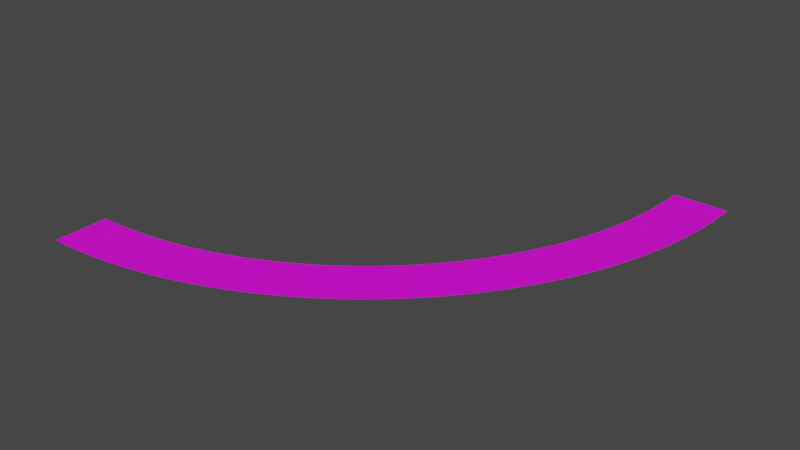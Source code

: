 # Source: curve200_L.blend  (saved by Blender 3.1.7; exported with 4.5.12 LTS)
import bpy
from mathutils import Matrix  # noqa: F401  (used for matrix-valued properties, if any)

bpy.ops.wm.read_factory_settings(use_empty=True)
scene = bpy.context.scene
scene.name = 'Scene'

# ---- images (referenced by path relative to the original .blend; pixels are not part of the script)
import os
ASSET_DIR = os.environ.get("B2B_ASSET_DIR", "")  # directory of the original .blend (textures are referenced by path, not embedded)
HERE = os.path.dirname(os.path.abspath(__file__))  # packed textures are extracted next to this script under _unpacked/

def load_image(name, relpath, width, height, colorspace="sRGB"):
    """Load a texture the original file referenced (path relative to the .blend, or extracted next to this script)."""
    p = next((c for c in (os.path.join(HERE, relpath), os.path.join(ASSET_DIR, relpath)) if relpath and os.path.exists(c)), "")
    if p:
        img = bpy.data.images.load(p, check_existing=True)
        img.name = name
    else:  # same state as the original file: an image datablock whose file is absent (Cycles renders it pink)
        img = bpy.data.images.new(name, width, height)
        img.source = "FILE"
        img.filepath = "//" + (relpath or name)
    img.colorspace_settings.name = colorspace
    return img
img_3lanes_straight_texture_corrected_png_001 = load_image('3lanes_straight_texture_corrected.png.001', '3lanes_straight_texture_corrected.png', 1024, 1024, 'sRGB')

# ---- materials (node trees are filled in below, after node groups)
mat_material_001 = bpy.data.materials.new('Material.001')
mat_material_001.use_transparent_shadow = False

# ---- material node trees
mat_material_001.use_nodes = True; mat_material_001.node_tree.nodes.clear()
_N = mat_material_001.node_tree.nodes; _L = mat_material_001.node_tree.links
n0 = _N.new('ShaderNodeBsdfPrincipled'); n0.name = 'Principled BSDF'; n0.location = (10, 300)
n0.distribution = 'GGX'
n0.subsurface_method = 'RANDOM_WALK_SKIN'
n0.inputs[3].default_value = 1.45
n0.inputs[27].default_value = (0.0, 0.0, 0.0, 1.0)
n0.inputs[28].default_value = 1.0
n1 = _N.new('ShaderNodeOutputMaterial'); n1.name = 'Material Output'; n1.location = (300, 300)
n2 = _N.new('ShaderNodeTexImage'); n2.name = 'Image Texture'; n2.location = (-280, 280)
n2.image = img_3lanes_straight_texture_corrected_png_001
n2.interpolation = 'Closest'
_L.new(n0.outputs[0], n1.inputs[0])
_L.new(n2.outputs[0], n0.inputs[0])
n1.is_active_output = True

# ---- world
world_world = bpy.data.worlds.new('World'); scene.world = world_world
world_world.use_nodes = True; world_world.node_tree.nodes.clear()
_N = world_world.node_tree.nodes; _L = world_world.node_tree.links
n0 = _N.new('ShaderNodeOutputWorld'); n0.name = 'World Output'; n0.location = (300, 300)
n1 = _N.new('ShaderNodeBackground'); n1.name = 'Background'; n1.location = (10, 300)
n1.inputs[0].default_value = (0.05088, 0.05088, 0.05088, 1.0)
_L.new(n1.outputs[0], n0.inputs[0])
n0.is_active_output = True
world_world.color = (0.05088, 0.05088, 0.05088)
world_world.use_sun_shadow = False
world_world.sun_shadow_jitter_overblur = 0.0

# ---- meshes
me_plane = bpy.data.meshes.new('Plane')
me_plane.from_pydata([(-1.0, -1.0, 0.0), (1.0, -1.0, 0.0), (-1.0, 1.0, 0.0), (1.0, 1.0, 0.0), (-0.9512, -1.0, 0.0), (-0.9024, -1.0, 0.0), (-0.8537, -1.0, 0.0), (-0.8049, -1.0, 0.0), (-0.7561, -1.0, 0.0), (-0.7073, -1.0, 0.0), (-0.6585, -1.0, 0.0), (-0.6098, -1.0, 0.0), (-0.561, -1.0, 0.0), (-0.5122, -1.0, 0.0), (-0.4634, -1.0, 0.0), (-0.4146, -1.0, 0.0), (-0.3659, -1.0, 0.0), (-0.3171, -1.0, 0.0), (-0.2683, -1.0, 0.0), (-0.2195, -1.0, 0.0), (-0.1707, -1.0, 0.0), (-0.122, -1.0, 0.0), (-0.07317, -1.0, 0.0), (-0.02439, -1.0, 0.0), (0.02439, -1.0, 0.0), (0.07317, -1.0, 0.0), (0.122, -1.0, 0.0), (0.1707, -1.0, 0.0), (0.2195, -1.0, 0.0), (0.2683, -1.0, 0.0), (0.3171, -1.0, 0.0), (0.3659, -1.0, 0.0), (0.4146, -1.0, 0.0), (0.5122, -1.0, 0.0), (0.561, -1.0, 0.0), (0.6098, -1.0, 0.0), (0.6585, -1.0, 0.0), (0.7073, -1.0, 0.0), (0.7561, -1.0, 0.0), (0.8049, -1.0, 0.0), (0.8537, -1.0, 0.0), (0.9024, -1.0, 0.0), (0.9512, -1.0, 0.0), (0.9512, 1.0, 0.0), (0.9024, 1.0, 0.0), (0.8537, 1.0, 0.0), (0.8049, 1.0, 0.0), (0.7561, 1.0, 0.0), (0.7073, 1.0, 0.0), (0.6585, 1.0, 0.0), (0.6098, 1.0, 0.0), (0.561, 1.0, 0.0), (0.5122, 1.0, 0.0), (0.4146, 1.0, 0.0), (0.3659, 1.0, 0.0), (0.3171, 1.0, 0.0), (0.2683, 1.0, 0.0), (0.2195, 1.0, 0.0), (0.1707, 1.0, 0.0), (0.122, 1.0, 0.0), (0.07317, 1.0, 0.0), (0.02439, 1.0, 0.0), (-0.02439, 1.0, 0.0), (-0.07317, 1.0, 0.0), (-0.122, 1.0, 0.0), (-0.1707, 1.0, 0.0), (-0.2195, 1.0, 0.0), (-0.2683, 1.0, 0.0), (-0.3171, 1.0, 0.0), (-0.3659, 1.0, 0.0), (-0.4146, 1.0, 0.0), (-0.4634, 1.0, 0.0), (-0.5122, 1.0, 0.0), (-0.561, 1.0, 0.0), (-0.6098, 1.0, 0.0), (-0.6585, 1.0, 0.0), (-0.7073, 1.0, 0.0), (-0.7561, 1.0, 0.0), (-0.8049, 1.0, 0.0), (-0.8537, 1.0, 0.0), (-0.9024, 1.0, 0.0), (-0.9512, 1.0, 0.0), (0.4618, -1.003, -0.02606), (0.4618, 0.9968, -0.02606)], [], [(42, 1, 3, 43), (0, 4, 81, 2), (4, 5, 80, 81), (5, 6, 79, 80), (6, 7, 78, 79), (7, 8, 77, 78), (8, 9, 76, 77), (9, 10, 75, 76), (10, 11, 74, 75), (11, 12, 73, 74), (12, 13, 72, 73), (13, 14, 71, 72), (14, 15, 70, 71), (15, 16, 69, 70), (16, 17, 68, 69), (17, 18, 67, 68), (18, 19, 66, 67), (19, 20, 65, 66), (20, 21, 64, 65), (21, 22, 63, 64), (22, 23, 62, 63), (23, 24, 61, 62), (24, 25, 60, 61), (25, 26, 59, 60), (26, 27, 58, 59), (27, 28, 57, 58), (28, 29, 56, 57), (29, 30, 55, 56), (30, 31, 54, 55), (31, 32, 53, 54), (33, 34, 51, 52), (34, 35, 50, 51), (35, 36, 49, 50), (36, 37, 48, 49), (37, 38, 47, 48), (38, 39, 46, 47), (39, 40, 45, 46), (40, 41, 44, 45), (41, 42, 43, 44), (32, 82, 83, 53), (82, 33, 52, 83)])
_uv = me_plane.uv_layers.new(name='UVMap')
_uv.uv.foreach_set('vector', [2.416, 0.001142, 2.513, 0.001142, 2.513, 1.002, 2.416, 1.002, -1.473, 0.001142, -1.376, 0.001142, -1.376, 1.002, -1.473, 1.002, -3.295, 0.001142, -3.099, 0.001142, -3.099, 1.002, -3.295, 1.002, -3.099, 0.001142, -2.903, 0.001142, -2.903, 1.002, -3.099, 1.002, -2.903, 0.001142, -2.708, 0.001142, -2.708, 1.002, -2.903, 1.002, -2.708, 0.001142, -2.512, 0.001142, -2.512, 1.002, -2.708, 1.002, -2.512, 0.001142, -2.317, 0.001142, -2.317, 1.002, -2.512, 1.002, -2.317, 0.001142, -2.121, 0.001142, -2.121, 1.002, -2.317, 1.002, -2.121, 0.001142, -1.925, 0.001142, -1.925, 1.002, -2.121, 1.002, -1.925, 0.001142, -1.73, 0.001142, -1.73, 1.002, -1.925, 1.002, -1.73, 0.001142, -1.534, 0.001142, -1.534, 1.002, -1.73, 1.002, -1.534, 0.001142, -1.339, 0.001142, -1.339, 1.002, -1.534, 1.002, -1.339, 0.001142, -1.143, 0.001142, -1.143, 1.002, -1.339, 1.002, -1.143, 0.001142, -0.9474, 0.001142, -0.9474, 1.002, -1.143, 1.002, -0.9474, 0.001142, -0.7518, 0.001142, -0.7518, 1.002, -0.9474, 1.002, -0.7518, 0.001142, -0.5562, 0.001142, -0.5562, 1.002, -0.7518, 1.002, -0.5562, 0.001142, -0.3606, 0.001142, -0.3606, 1.002, -0.5562, 1.002, -0.3606, 0.001142, -0.165, 0.001142, -0.165, 1.002, -0.3606, 1.002, -0.165, 0.001142, 0.03063, 0.001142, 0.03063, 1.002, -0.165, 1.002, 0.03063, 0.001142, 0.2262, 0.001142, 0.2262, 1.002, 0.03063, 1.002, 0.2262, 0.001142, 0.4218, 0.001142, 0.4218, 1.002, 0.2262, 1.002, 0.4218, 0.001142, 0.6174, 0.001142, 0.6174, 1.002, 0.4218, 1.002, 0.6174, 0.001142, 0.813, 0.001142, 0.813, 1.002, 0.6174, 1.002, 0.813, 0.001142, 1.009, 0.001142, 1.009, 1.002, 0.813, 1.002, 1.009, 0.001142, 1.204, 0.001142, 1.204, 1.002, 1.009, 1.002, 1.204, 0.001142, 1.4, 0.001142, 1.4, 1.002, 1.204, 1.002, 1.4, 0.001142, 1.595, 0.001142, 1.595, 1.002, 1.4, 1.002, 1.595, 0.001142, 1.791, 0.001142, 1.791, 1.002, 1.595, 1.002, 1.791, 0.001142, 1.987, 0.001142, 1.987, 1.002, 1.791, 1.002, 1.987, 0.001142, 2.182, 0.001142, 2.182, 1.002, 1.987, 1.002, 2.573, 0.001142, 2.769, 0.001142, 2.769, 1.002, 2.573, 1.002, 2.769, 0.001142, 2.965, 0.001142, 2.965, 1.002, 2.769, 1.002, 2.965, 0.001142, 3.16, 0.001142, 3.16, 1.002, 2.965, 1.002, 3.16, 0.001142, 3.356, 0.001142, 3.356, 1.002, 3.16, 1.002, 3.356, 0.001142, 3.551, 0.001142, 3.551, 1.002, 3.356, 1.002, 3.551, 0.001142, 3.747, 0.001142, 3.747, 1.002, 3.551, 1.002, 3.747, 0.001142, 3.943, 0.001142, 3.943, 1.002, 3.747, 1.002, 3.943, 0.001142, 4.138, 0.001142, 4.138, 1.002, 3.943, 1.002, 4.138, 0.001142, 4.334, 0.001142, 4.334, 1.002, 4.138, 1.002, 2.182, 0.001142, 2.28, 0.001142, 2.28, 1.002, 2.182, 1.002, 2.28, 0.001142, 2.573, 0.001142, 2.573, 1.002, 2.28, 1.002])
me_plane.materials.append(mat_material_001)
me_plane.use_remesh_fix_poles = True
me_plane.use_remesh_preserve_attributes = False
me_plane.update()

# ---- objects
ob_plane = bpy.data.objects.new('Plane', me_plane)
ob_empty = bpy.data.objects.new('Empty', None)

# ---- transforms, parenting, visibility, modifiers, constraints
ob_plane.location = (100.0, 0.0, 0.0)
ob_plane.rotation_euler = (0.0, 0.0, -0.01396)
ob_plane.scale = (100.0, 8.5, 1.0)
_m = ob_plane.modifiers.new('SimpleDeform', 'SIMPLE_DEFORM')
_m.deform_method = 'BEND'
_m.deform_axis = 'Z'
_m.origin = ob_empty
_m.factor = 1.571
_m.angle = 1.571
_m.limits = (0.01, 0.99)
ob_empty.location = (0.0, 0.0, 0.0)

# ---- collection membership
scene.collection.objects.link(ob_plane)
scene.collection.objects.link(ob_empty)

# ---- scene / render settings (as saved in the file)
scene.frame_start = 1; scene.frame_end = 250; scene.frame_set(0)
scene.render.engine = 'BLENDER_EEVEE_NEXT'
scene.cycles.sampling_pattern = 'TABULATED_SOBOL'
scene.cycles.use_light_tree = False
scene.view_settings.view_transform = 'Filmic'
bpy.context.view_layer.update()

# ---- added for rendering (the .blend has no active camera and no usable light): camera, sun
cam_auto = bpy.data.cameras.new('AutoCamera')
cam_auto.lens = 50.0
cam_auto.sensor_width = 36.0
cam_auto.clip_end = 3153.51
ob_auto_camera = bpy.data.objects.new('AutoCamera', cam_auto)
scene.collection.objects.link(ob_auto_camera)
ob_auto_camera.location = (246.962, -154.823, 143.737)
ob_auto_camera.rotation_euler = (1.09748, -7.21219e-08, 0.694738)
scene.camera = ob_auto_camera
light_auto_sun = bpy.data.lights.new('AutoSun', 'SUN')
light_auto_sun.energy = 3.0
light_auto_sun.angle = 0.0523599
ob_auto_sun = bpy.data.objects.new('AutoSun', light_auto_sun)
scene.collection.objects.link(ob_auto_sun)
ob_auto_sun.rotation_euler = (0.872665, 0.174533, 0.523599)
bpy.context.view_layer.update()
